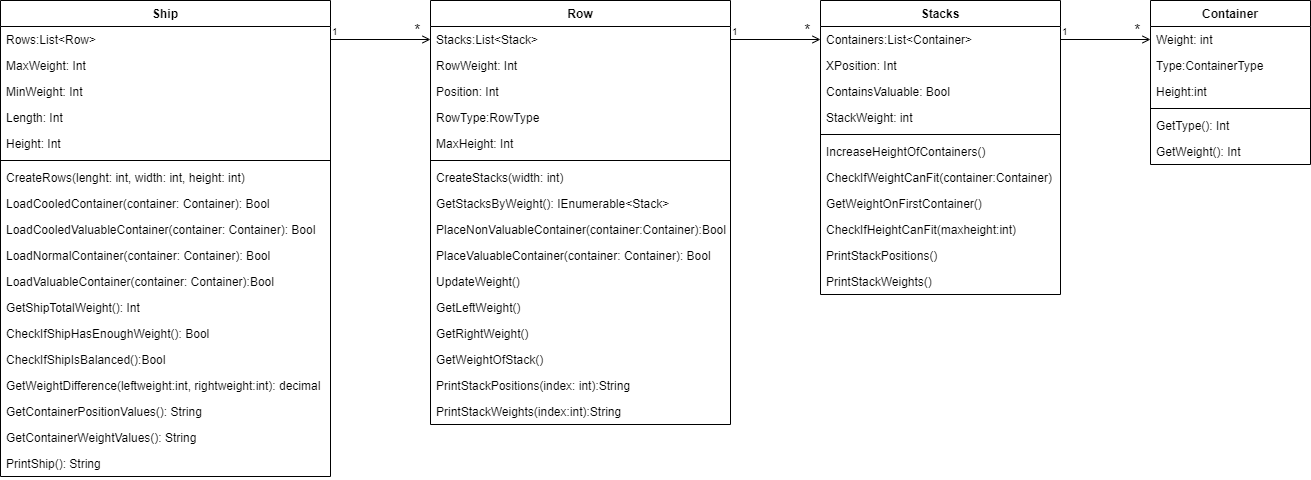

The diagram above was exported from draw.io. Its source (the exported page's mxGraphModel, read from the mxfile embedded in the PNG):
<mxGraphModel dx="2249" dy="794" grid="1" gridSize="10" guides="1" tooltips="1" connect="1" arrows="1" fold="1" page="1" pageScale="1" pageWidth="827" pageHeight="1169" math="0" shadow="0">
  <root>
    <mxCell id="0" />
    <mxCell id="1" parent="0" />
    <mxCell id="9eHptig0T9Izdi7K6iJa-1" value="Ship" style="swimlane;fontStyle=1;align=center;verticalAlign=top;childLayout=stackLayout;horizontal=1;startSize=26;horizontalStack=0;resizeParent=1;resizeParentMax=0;resizeLast=0;collapsible=1;marginBottom=0;" parent="1" vertex="1">
      <mxGeometry x="-200" y="230" width="330" height="476" as="geometry" />
    </mxCell>
    <mxCell id="9eHptig0T9Izdi7K6iJa-2" value="Rows:List&lt;Row&gt;" style="text;strokeColor=none;fillColor=none;align=left;verticalAlign=top;spacingLeft=4;spacingRight=4;overflow=hidden;rotatable=0;points=[[0,0.5],[1,0.5]];portConstraint=eastwest;" parent="9eHptig0T9Izdi7K6iJa-1" vertex="1">
      <mxGeometry y="26" width="330" height="26" as="geometry" />
    </mxCell>
    <mxCell id="9eHptig0T9Izdi7K6iJa-5" value="MaxWeight: Int" style="text;strokeColor=none;fillColor=none;align=left;verticalAlign=top;spacingLeft=4;spacingRight=4;overflow=hidden;rotatable=0;points=[[0,0.5],[1,0.5]];portConstraint=eastwest;" parent="9eHptig0T9Izdi7K6iJa-1" vertex="1">
      <mxGeometry y="52" width="330" height="26" as="geometry" />
    </mxCell>
    <mxCell id="9eHptig0T9Izdi7K6iJa-8" value="MinWeight: Int " style="text;strokeColor=none;fillColor=none;align=left;verticalAlign=top;spacingLeft=4;spacingRight=4;overflow=hidden;rotatable=0;points=[[0,0.5],[1,0.5]];portConstraint=eastwest;" parent="9eHptig0T9Izdi7K6iJa-1" vertex="1">
      <mxGeometry y="78" width="330" height="26" as="geometry" />
    </mxCell>
    <mxCell id="9eHptig0T9Izdi7K6iJa-9" value="Length: Int" style="text;strokeColor=none;fillColor=none;align=left;verticalAlign=top;spacingLeft=4;spacingRight=4;overflow=hidden;rotatable=0;points=[[0,0.5],[1,0.5]];portConstraint=eastwest;" parent="9eHptig0T9Izdi7K6iJa-1" vertex="1">
      <mxGeometry y="104" width="330" height="26" as="geometry" />
    </mxCell>
    <mxCell id="9eHptig0T9Izdi7K6iJa-7" value="Height: Int" style="text;strokeColor=none;fillColor=none;align=left;verticalAlign=top;spacingLeft=4;spacingRight=4;overflow=hidden;rotatable=0;points=[[0,0.5],[1,0.5]];portConstraint=eastwest;" parent="9eHptig0T9Izdi7K6iJa-1" vertex="1">
      <mxGeometry y="130" width="330" height="26" as="geometry" />
    </mxCell>
    <mxCell id="9eHptig0T9Izdi7K6iJa-3" value="" style="line;strokeWidth=1;fillColor=none;align=left;verticalAlign=middle;spacingTop=-1;spacingLeft=3;spacingRight=3;rotatable=0;labelPosition=right;points=[];portConstraint=eastwest;" parent="9eHptig0T9Izdi7K6iJa-1" vertex="1">
      <mxGeometry y="156" width="330" height="8" as="geometry" />
    </mxCell>
    <mxCell id="9eHptig0T9Izdi7K6iJa-4" value="CreateRows(lenght: int, width: int, height: int)" style="text;strokeColor=none;fillColor=none;align=left;verticalAlign=top;spacingLeft=4;spacingRight=4;overflow=hidden;rotatable=0;points=[[0,0.5],[1,0.5]];portConstraint=eastwest;" parent="9eHptig0T9Izdi7K6iJa-1" vertex="1">
      <mxGeometry y="164" width="330" height="26" as="geometry" />
    </mxCell>
    <mxCell id="9eHptig0T9Izdi7K6iJa-12" value="LoadCooledContainer(container: Container): Bool" style="text;strokeColor=none;fillColor=none;align=left;verticalAlign=top;spacingLeft=4;spacingRight=4;overflow=hidden;rotatable=0;points=[[0,0.5],[1,0.5]];portConstraint=eastwest;" parent="9eHptig0T9Izdi7K6iJa-1" vertex="1">
      <mxGeometry y="190" width="330" height="26" as="geometry" />
    </mxCell>
    <mxCell id="9eHptig0T9Izdi7K6iJa-13" value="LoadCooledValuableContainer(container: Container): Bool" style="text;strokeColor=none;fillColor=none;align=left;verticalAlign=top;spacingLeft=4;spacingRight=4;overflow=hidden;rotatable=0;points=[[0,0.5],[1,0.5]];portConstraint=eastwest;" parent="9eHptig0T9Izdi7K6iJa-1" vertex="1">
      <mxGeometry y="216" width="330" height="26" as="geometry" />
    </mxCell>
    <mxCell id="9eHptig0T9Izdi7K6iJa-10" value="LoadNormalContainer(container: Container): Bool" style="text;strokeColor=none;fillColor=none;align=left;verticalAlign=top;spacingLeft=4;spacingRight=4;overflow=hidden;rotatable=0;points=[[0,0.5],[1,0.5]];portConstraint=eastwest;" parent="9eHptig0T9Izdi7K6iJa-1" vertex="1">
      <mxGeometry y="242" width="330" height="26" as="geometry" />
    </mxCell>
    <mxCell id="9eHptig0T9Izdi7K6iJa-11" value="LoadValuableContainer(container: Container):Bool" style="text;strokeColor=none;fillColor=none;align=left;verticalAlign=top;spacingLeft=4;spacingRight=4;overflow=hidden;rotatable=0;points=[[0,0.5],[1,0.5]];portConstraint=eastwest;" parent="9eHptig0T9Izdi7K6iJa-1" vertex="1">
      <mxGeometry y="268" width="330" height="26" as="geometry" />
    </mxCell>
    <mxCell id="9eHptig0T9Izdi7K6iJa-14" value="GetShipTotalWeight(): Int" style="text;strokeColor=none;fillColor=none;align=left;verticalAlign=top;spacingLeft=4;spacingRight=4;overflow=hidden;rotatable=0;points=[[0,0.5],[1,0.5]];portConstraint=eastwest;" parent="9eHptig0T9Izdi7K6iJa-1" vertex="1">
      <mxGeometry y="294" width="330" height="26" as="geometry" />
    </mxCell>
    <mxCell id="9eHptig0T9Izdi7K6iJa-15" value="CheckIfShipHasEnoughWeight(): Bool" style="text;strokeColor=none;fillColor=none;align=left;verticalAlign=top;spacingLeft=4;spacingRight=4;overflow=hidden;rotatable=0;points=[[0,0.5],[1,0.5]];portConstraint=eastwest;" parent="9eHptig0T9Izdi7K6iJa-1" vertex="1">
      <mxGeometry y="320" width="330" height="26" as="geometry" />
    </mxCell>
    <mxCell id="9eHptig0T9Izdi7K6iJa-17" value="CheckIfShipIsBalanced():Bool" style="text;strokeColor=none;fillColor=none;align=left;verticalAlign=top;spacingLeft=4;spacingRight=4;overflow=hidden;rotatable=0;points=[[0,0.5],[1,0.5]];portConstraint=eastwest;" parent="9eHptig0T9Izdi7K6iJa-1" vertex="1">
      <mxGeometry y="346" width="330" height="26" as="geometry" />
    </mxCell>
    <mxCell id="9eHptig0T9Izdi7K6iJa-16" value="GetWeightDifference(leftweight:int, rightweight:int): decimal" style="text;strokeColor=none;fillColor=none;align=left;verticalAlign=top;spacingLeft=4;spacingRight=4;overflow=hidden;rotatable=0;points=[[0,0.5],[1,0.5]];portConstraint=eastwest;" parent="9eHptig0T9Izdi7K6iJa-1" vertex="1">
      <mxGeometry y="372" width="330" height="26" as="geometry" />
    </mxCell>
    <mxCell id="9eHptig0T9Izdi7K6iJa-18" value="GetContainerPositionValues(): String" style="text;strokeColor=none;fillColor=none;align=left;verticalAlign=top;spacingLeft=4;spacingRight=4;overflow=hidden;rotatable=0;points=[[0,0.5],[1,0.5]];portConstraint=eastwest;" parent="9eHptig0T9Izdi7K6iJa-1" vertex="1">
      <mxGeometry y="398" width="330" height="26" as="geometry" />
    </mxCell>
    <mxCell id="9eHptig0T9Izdi7K6iJa-19" value="GetContainerWeightValues(): String" style="text;strokeColor=none;fillColor=none;align=left;verticalAlign=top;spacingLeft=4;spacingRight=4;overflow=hidden;rotatable=0;points=[[0,0.5],[1,0.5]];portConstraint=eastwest;" parent="9eHptig0T9Izdi7K6iJa-1" vertex="1">
      <mxGeometry y="424" width="330" height="26" as="geometry" />
    </mxCell>
    <mxCell id="9eHptig0T9Izdi7K6iJa-20" value="PrintShip(): String" style="text;strokeColor=none;fillColor=none;align=left;verticalAlign=top;spacingLeft=4;spacingRight=4;overflow=hidden;rotatable=0;points=[[0,0.5],[1,0.5]];portConstraint=eastwest;" parent="9eHptig0T9Izdi7K6iJa-1" vertex="1">
      <mxGeometry y="450" width="330" height="26" as="geometry" />
    </mxCell>
    <mxCell id="9eHptig0T9Izdi7K6iJa-21" value="Row" style="swimlane;fontStyle=1;align=center;verticalAlign=top;childLayout=stackLayout;horizontal=1;startSize=26;horizontalStack=0;resizeParent=1;resizeParentMax=0;resizeLast=0;collapsible=1;marginBottom=0;" parent="1" vertex="1">
      <mxGeometry x="230" y="230" width="300" height="424" as="geometry" />
    </mxCell>
    <mxCell id="9eHptig0T9Izdi7K6iJa-22" value="Stacks:List&lt;Stack&gt;" style="text;strokeColor=none;fillColor=none;align=left;verticalAlign=top;spacingLeft=4;spacingRight=4;overflow=hidden;rotatable=0;points=[[0,0.5],[1,0.5]];portConstraint=eastwest;" parent="9eHptig0T9Izdi7K6iJa-21" vertex="1">
      <mxGeometry y="26" width="300" height="26" as="geometry" />
    </mxCell>
    <mxCell id="9eHptig0T9Izdi7K6iJa-23" value="RowWeight: Int" style="text;strokeColor=none;fillColor=none;align=left;verticalAlign=top;spacingLeft=4;spacingRight=4;overflow=hidden;rotatable=0;points=[[0,0.5],[1,0.5]];portConstraint=eastwest;" parent="9eHptig0T9Izdi7K6iJa-21" vertex="1">
      <mxGeometry y="52" width="300" height="26" as="geometry" />
    </mxCell>
    <mxCell id="9eHptig0T9Izdi7K6iJa-24" value="Position: Int " style="text;strokeColor=none;fillColor=none;align=left;verticalAlign=top;spacingLeft=4;spacingRight=4;overflow=hidden;rotatable=0;points=[[0,0.5],[1,0.5]];portConstraint=eastwest;" parent="9eHptig0T9Izdi7K6iJa-21" vertex="1">
      <mxGeometry y="78" width="300" height="26" as="geometry" />
    </mxCell>
    <mxCell id="9eHptig0T9Izdi7K6iJa-25" value="RowType:RowType" style="text;strokeColor=none;fillColor=none;align=left;verticalAlign=top;spacingLeft=4;spacingRight=4;overflow=hidden;rotatable=0;points=[[0,0.5],[1,0.5]];portConstraint=eastwest;" parent="9eHptig0T9Izdi7K6iJa-21" vertex="1">
      <mxGeometry y="104" width="300" height="26" as="geometry" />
    </mxCell>
    <mxCell id="9eHptig0T9Izdi7K6iJa-26" value="MaxHeight: Int" style="text;strokeColor=none;fillColor=none;align=left;verticalAlign=top;spacingLeft=4;spacingRight=4;overflow=hidden;rotatable=0;points=[[0,0.5],[1,0.5]];portConstraint=eastwest;" parent="9eHptig0T9Izdi7K6iJa-21" vertex="1">
      <mxGeometry y="130" width="300" height="26" as="geometry" />
    </mxCell>
    <mxCell id="9eHptig0T9Izdi7K6iJa-27" value="" style="line;strokeWidth=1;fillColor=none;align=left;verticalAlign=middle;spacingTop=-1;spacingLeft=3;spacingRight=3;rotatable=0;labelPosition=right;points=[];portConstraint=eastwest;" parent="9eHptig0T9Izdi7K6iJa-21" vertex="1">
      <mxGeometry y="156" width="300" height="8" as="geometry" />
    </mxCell>
    <mxCell id="9eHptig0T9Izdi7K6iJa-28" value="CreateStacks(width: int)" style="text;strokeColor=none;fillColor=none;align=left;verticalAlign=top;spacingLeft=4;spacingRight=4;overflow=hidden;rotatable=0;points=[[0,0.5],[1,0.5]];portConstraint=eastwest;" parent="9eHptig0T9Izdi7K6iJa-21" vertex="1">
      <mxGeometry y="164" width="300" height="26" as="geometry" />
    </mxCell>
    <mxCell id="9eHptig0T9Izdi7K6iJa-29" value="GetStacksByWeight(): IEnumerable&lt;Stack&gt;" style="text;strokeColor=none;fillColor=none;align=left;verticalAlign=top;spacingLeft=4;spacingRight=4;overflow=hidden;rotatable=0;points=[[0,0.5],[1,0.5]];portConstraint=eastwest;" parent="9eHptig0T9Izdi7K6iJa-21" vertex="1">
      <mxGeometry y="190" width="300" height="26" as="geometry" />
    </mxCell>
    <mxCell id="9eHptig0T9Izdi7K6iJa-30" value="PlaceNonValuableContainer(container:Container):Bool" style="text;strokeColor=none;fillColor=none;align=left;verticalAlign=top;spacingLeft=4;spacingRight=4;overflow=hidden;rotatable=0;points=[[0,0.5],[1,0.5]];portConstraint=eastwest;" parent="9eHptig0T9Izdi7K6iJa-21" vertex="1">
      <mxGeometry y="216" width="300" height="26" as="geometry" />
    </mxCell>
    <mxCell id="9eHptig0T9Izdi7K6iJa-31" value="PlaceValuableContainer(container: Container): Bool" style="text;strokeColor=none;fillColor=none;align=left;verticalAlign=top;spacingLeft=4;spacingRight=4;overflow=hidden;rotatable=0;points=[[0,0.5],[1,0.5]];portConstraint=eastwest;" parent="9eHptig0T9Izdi7K6iJa-21" vertex="1">
      <mxGeometry y="242" width="300" height="26" as="geometry" />
    </mxCell>
    <mxCell id="9eHptig0T9Izdi7K6iJa-32" value="UpdateWeight()" style="text;strokeColor=none;fillColor=none;align=left;verticalAlign=top;spacingLeft=4;spacingRight=4;overflow=hidden;rotatable=0;points=[[0,0.5],[1,0.5]];portConstraint=eastwest;" parent="9eHptig0T9Izdi7K6iJa-21" vertex="1">
      <mxGeometry y="268" width="300" height="26" as="geometry" />
    </mxCell>
    <mxCell id="9eHptig0T9Izdi7K6iJa-33" value="GetLeftWeight()" style="text;strokeColor=none;fillColor=none;align=left;verticalAlign=top;spacingLeft=4;spacingRight=4;overflow=hidden;rotatable=0;points=[[0,0.5],[1,0.5]];portConstraint=eastwest;" parent="9eHptig0T9Izdi7K6iJa-21" vertex="1">
      <mxGeometry y="294" width="300" height="26" as="geometry" />
    </mxCell>
    <mxCell id="9eHptig0T9Izdi7K6iJa-34" value="GetRightWeight()" style="text;strokeColor=none;fillColor=none;align=left;verticalAlign=top;spacingLeft=4;spacingRight=4;overflow=hidden;rotatable=0;points=[[0,0.5],[1,0.5]];portConstraint=eastwest;" parent="9eHptig0T9Izdi7K6iJa-21" vertex="1">
      <mxGeometry y="320" width="300" height="26" as="geometry" />
    </mxCell>
    <mxCell id="9eHptig0T9Izdi7K6iJa-35" value="GetWeightOfStack()" style="text;strokeColor=none;fillColor=none;align=left;verticalAlign=top;spacingLeft=4;spacingRight=4;overflow=hidden;rotatable=0;points=[[0,0.5],[1,0.5]];portConstraint=eastwest;" parent="9eHptig0T9Izdi7K6iJa-21" vertex="1">
      <mxGeometry y="346" width="300" height="26" as="geometry" />
    </mxCell>
    <mxCell id="9eHptig0T9Izdi7K6iJa-36" value="PrintStackPositions(index: int):String" style="text;strokeColor=none;fillColor=none;align=left;verticalAlign=top;spacingLeft=4;spacingRight=4;overflow=hidden;rotatable=0;points=[[0,0.5],[1,0.5]];portConstraint=eastwest;" parent="9eHptig0T9Izdi7K6iJa-21" vertex="1">
      <mxGeometry y="372" width="300" height="26" as="geometry" />
    </mxCell>
    <mxCell id="9eHptig0T9Izdi7K6iJa-37" value="PrintStackWeights(index:int):String" style="text;strokeColor=none;fillColor=none;align=left;verticalAlign=top;spacingLeft=4;spacingRight=4;overflow=hidden;rotatable=0;points=[[0,0.5],[1,0.5]];portConstraint=eastwest;" parent="9eHptig0T9Izdi7K6iJa-21" vertex="1">
      <mxGeometry y="398" width="300" height="26" as="geometry" />
    </mxCell>
    <mxCell id="9eHptig0T9Izdi7K6iJa-40" value="Stacks" style="swimlane;fontStyle=1;align=center;verticalAlign=top;childLayout=stackLayout;horizontal=1;startSize=26;horizontalStack=0;resizeParent=1;resizeParentMax=0;resizeLast=0;collapsible=1;marginBottom=0;" parent="1" vertex="1">
      <mxGeometry x="620" y="230" width="240" height="294" as="geometry" />
    </mxCell>
    <mxCell id="9eHptig0T9Izdi7K6iJa-41" value="Containers:List&lt;Container&gt;" style="text;strokeColor=none;fillColor=none;align=left;verticalAlign=top;spacingLeft=4;spacingRight=4;overflow=hidden;rotatable=0;points=[[0,0.5],[1,0.5]];portConstraint=eastwest;" parent="9eHptig0T9Izdi7K6iJa-40" vertex="1">
      <mxGeometry y="26" width="240" height="26" as="geometry" />
    </mxCell>
    <mxCell id="9eHptig0T9Izdi7K6iJa-42" value="XPosition: Int" style="text;strokeColor=none;fillColor=none;align=left;verticalAlign=top;spacingLeft=4;spacingRight=4;overflow=hidden;rotatable=0;points=[[0,0.5],[1,0.5]];portConstraint=eastwest;" parent="9eHptig0T9Izdi7K6iJa-40" vertex="1">
      <mxGeometry y="52" width="240" height="26" as="geometry" />
    </mxCell>
    <mxCell id="9eHptig0T9Izdi7K6iJa-43" value="ContainsValuable: Bool" style="text;strokeColor=none;fillColor=none;align=left;verticalAlign=top;spacingLeft=4;spacingRight=4;overflow=hidden;rotatable=0;points=[[0,0.5],[1,0.5]];portConstraint=eastwest;" parent="9eHptig0T9Izdi7K6iJa-40" vertex="1">
      <mxGeometry y="78" width="240" height="26" as="geometry" />
    </mxCell>
    <mxCell id="9eHptig0T9Izdi7K6iJa-44" value="StackWeight: int" style="text;strokeColor=none;fillColor=none;align=left;verticalAlign=top;spacingLeft=4;spacingRight=4;overflow=hidden;rotatable=0;points=[[0,0.5],[1,0.5]];portConstraint=eastwest;" parent="9eHptig0T9Izdi7K6iJa-40" vertex="1">
      <mxGeometry y="104" width="240" height="26" as="geometry" />
    </mxCell>
    <mxCell id="9eHptig0T9Izdi7K6iJa-46" value="" style="line;strokeWidth=1;fillColor=none;align=left;verticalAlign=middle;spacingTop=-1;spacingLeft=3;spacingRight=3;rotatable=0;labelPosition=right;points=[];portConstraint=eastwest;" parent="9eHptig0T9Izdi7K6iJa-40" vertex="1">
      <mxGeometry y="130" width="240" height="8" as="geometry" />
    </mxCell>
    <mxCell id="9eHptig0T9Izdi7K6iJa-47" value="IncreaseHeightOfContainers()" style="text;strokeColor=none;fillColor=none;align=left;verticalAlign=top;spacingLeft=4;spacingRight=4;overflow=hidden;rotatable=0;points=[[0,0.5],[1,0.5]];portConstraint=eastwest;" parent="9eHptig0T9Izdi7K6iJa-40" vertex="1">
      <mxGeometry y="138" width="240" height="26" as="geometry" />
    </mxCell>
    <mxCell id="9eHptig0T9Izdi7K6iJa-48" value="CheckIfWeightCanFit(container:Container)" style="text;strokeColor=none;fillColor=none;align=left;verticalAlign=top;spacingLeft=4;spacingRight=4;overflow=hidden;rotatable=0;points=[[0,0.5],[1,0.5]];portConstraint=eastwest;" parent="9eHptig0T9Izdi7K6iJa-40" vertex="1">
      <mxGeometry y="164" width="240" height="26" as="geometry" />
    </mxCell>
    <mxCell id="9eHptig0T9Izdi7K6iJa-49" value="GetWeightOnFirstContainer()" style="text;strokeColor=none;fillColor=none;align=left;verticalAlign=top;spacingLeft=4;spacingRight=4;overflow=hidden;rotatable=0;points=[[0,0.5],[1,0.5]];portConstraint=eastwest;" parent="9eHptig0T9Izdi7K6iJa-40" vertex="1">
      <mxGeometry y="190" width="240" height="26" as="geometry" />
    </mxCell>
    <mxCell id="9eHptig0T9Izdi7K6iJa-50" value="CheckIfHeightCanFit(maxheight:int)" style="text;strokeColor=none;fillColor=none;align=left;verticalAlign=top;spacingLeft=4;spacingRight=4;overflow=hidden;rotatable=0;points=[[0,0.5],[1,0.5]];portConstraint=eastwest;" parent="9eHptig0T9Izdi7K6iJa-40" vertex="1">
      <mxGeometry y="216" width="240" height="26" as="geometry" />
    </mxCell>
    <mxCell id="9eHptig0T9Izdi7K6iJa-51" value="PrintStackPositions()" style="text;strokeColor=none;fillColor=none;align=left;verticalAlign=top;spacingLeft=4;spacingRight=4;overflow=hidden;rotatable=0;points=[[0,0.5],[1,0.5]];portConstraint=eastwest;" parent="9eHptig0T9Izdi7K6iJa-40" vertex="1">
      <mxGeometry y="242" width="240" height="26" as="geometry" />
    </mxCell>
    <mxCell id="9eHptig0T9Izdi7K6iJa-52" value="PrintStackWeights()" style="text;strokeColor=none;fillColor=none;align=left;verticalAlign=top;spacingLeft=4;spacingRight=4;overflow=hidden;rotatable=0;points=[[0,0.5],[1,0.5]];portConstraint=eastwest;" parent="9eHptig0T9Izdi7K6iJa-40" vertex="1">
      <mxGeometry y="268" width="240" height="26" as="geometry" />
    </mxCell>
    <mxCell id="9eHptig0T9Izdi7K6iJa-57" value="Container" style="swimlane;fontStyle=1;align=center;verticalAlign=top;childLayout=stackLayout;horizontal=1;startSize=26;horizontalStack=0;resizeParent=1;resizeParentMax=0;resizeLast=0;collapsible=1;marginBottom=0;" parent="1" vertex="1">
      <mxGeometry x="950" y="230" width="160" height="164" as="geometry" />
    </mxCell>
    <mxCell id="9eHptig0T9Izdi7K6iJa-58" value="Weight: int " style="text;strokeColor=none;fillColor=none;align=left;verticalAlign=top;spacingLeft=4;spacingRight=4;overflow=hidden;rotatable=0;points=[[0,0.5],[1,0.5]];portConstraint=eastwest;" parent="9eHptig0T9Izdi7K6iJa-57" vertex="1">
      <mxGeometry y="26" width="160" height="26" as="geometry" />
    </mxCell>
    <mxCell id="9eHptig0T9Izdi7K6iJa-59" value="Type:ContainerType" style="text;strokeColor=none;fillColor=none;align=left;verticalAlign=top;spacingLeft=4;spacingRight=4;overflow=hidden;rotatable=0;points=[[0,0.5],[1,0.5]];portConstraint=eastwest;" parent="9eHptig0T9Izdi7K6iJa-57" vertex="1">
      <mxGeometry y="52" width="160" height="26" as="geometry" />
    </mxCell>
    <mxCell id="9eHptig0T9Izdi7K6iJa-60" value="Height:int" style="text;strokeColor=none;fillColor=none;align=left;verticalAlign=top;spacingLeft=4;spacingRight=4;overflow=hidden;rotatable=0;points=[[0,0.5],[1,0.5]];portConstraint=eastwest;" parent="9eHptig0T9Izdi7K6iJa-57" vertex="1">
      <mxGeometry y="78" width="160" height="26" as="geometry" />
    </mxCell>
    <mxCell id="9eHptig0T9Izdi7K6iJa-62" value="" style="line;strokeWidth=1;fillColor=none;align=left;verticalAlign=middle;spacingTop=-1;spacingLeft=3;spacingRight=3;rotatable=0;labelPosition=right;points=[];portConstraint=eastwest;" parent="9eHptig0T9Izdi7K6iJa-57" vertex="1">
      <mxGeometry y="104" width="160" height="8" as="geometry" />
    </mxCell>
    <mxCell id="9eHptig0T9Izdi7K6iJa-63" value="GetType(): Int" style="text;strokeColor=none;fillColor=none;align=left;verticalAlign=top;spacingLeft=4;spacingRight=4;overflow=hidden;rotatable=0;points=[[0,0.5],[1,0.5]];portConstraint=eastwest;" parent="9eHptig0T9Izdi7K6iJa-57" vertex="1">
      <mxGeometry y="112" width="160" height="26" as="geometry" />
    </mxCell>
    <mxCell id="9eHptig0T9Izdi7K6iJa-64" value="GetWeight(): Int" style="text;strokeColor=none;fillColor=none;align=left;verticalAlign=top;spacingLeft=4;spacingRight=4;overflow=hidden;rotatable=0;points=[[0,0.5],[1,0.5]];portConstraint=eastwest;" parent="9eHptig0T9Izdi7K6iJa-57" vertex="1">
      <mxGeometry y="138" width="160" height="26" as="geometry" />
    </mxCell>
    <mxCell id="CzYGrXP8XCgNzQii4eAY-18" value="" style="endArrow=open;html=1;endFill=0;entryX=0;entryY=0.5;entryDx=0;entryDy=0;exitX=1;exitY=0.5;exitDx=0;exitDy=0;" edge="1" parent="1" source="9eHptig0T9Izdi7K6iJa-2" target="9eHptig0T9Izdi7K6iJa-22">
      <mxGeometry relative="1" as="geometry">
        <mxPoint x="-300" y="180" as="sourcePoint" />
        <mxPoint x="-140" y="180" as="targetPoint" />
      </mxGeometry>
    </mxCell>
    <mxCell id="CzYGrXP8XCgNzQii4eAY-19" value="1" style="resizable=0;html=1;align=left;verticalAlign=bottom;labelBackgroundColor=#ffffff;fontSize=10;" connectable="0" vertex="1" parent="CzYGrXP8XCgNzQii4eAY-18">
      <mxGeometry x="-1" relative="1" as="geometry" />
    </mxCell>
    <mxCell id="CzYGrXP8XCgNzQii4eAY-20" value="&lt;font style=&quot;font-size: 15px&quot;&gt;*&lt;/font&gt;" style="resizable=0;html=1;align=right;verticalAlign=bottom;labelBackgroundColor=#ffffff;fontSize=10;" connectable="0" vertex="1" parent="CzYGrXP8XCgNzQii4eAY-18">
      <mxGeometry x="1" relative="1" as="geometry">
        <mxPoint x="-10" y="1" as="offset" />
      </mxGeometry>
    </mxCell>
    <mxCell id="CzYGrXP8XCgNzQii4eAY-21" value="" style="endArrow=open;html=1;endFill=0;entryX=0;entryY=0.5;entryDx=0;entryDy=0;exitX=1;exitY=0.5;exitDx=0;exitDy=0;" edge="1" parent="1" source="9eHptig0T9Izdi7K6iJa-22" target="9eHptig0T9Izdi7K6iJa-41">
      <mxGeometry relative="1" as="geometry">
        <mxPoint x="550" y="269" as="sourcePoint" />
        <mxPoint x="240" y="278.9999999999999" as="targetPoint" />
      </mxGeometry>
    </mxCell>
    <mxCell id="CzYGrXP8XCgNzQii4eAY-22" value="1" style="resizable=0;html=1;align=left;verticalAlign=bottom;labelBackgroundColor=#ffffff;fontSize=10;" connectable="0" vertex="1" parent="CzYGrXP8XCgNzQii4eAY-21">
      <mxGeometry x="-1" relative="1" as="geometry" />
    </mxCell>
    <mxCell id="CzYGrXP8XCgNzQii4eAY-23" value="&lt;font style=&quot;font-size: 15px&quot;&gt;*&lt;/font&gt;" style="resizable=0;html=1;align=right;verticalAlign=bottom;labelBackgroundColor=#ffffff;fontSize=10;" connectable="0" vertex="1" parent="CzYGrXP8XCgNzQii4eAY-21">
      <mxGeometry x="1" relative="1" as="geometry">
        <mxPoint x="-10" y="1" as="offset" />
      </mxGeometry>
    </mxCell>
    <mxCell id="CzYGrXP8XCgNzQii4eAY-24" value="" style="endArrow=open;html=1;endFill=0;entryX=0;entryY=0.5;entryDx=0;entryDy=0;exitX=1;exitY=0.5;exitDx=0;exitDy=0;" edge="1" parent="1" source="9eHptig0T9Izdi7K6iJa-41" target="9eHptig0T9Izdi7K6iJa-58">
      <mxGeometry relative="1" as="geometry">
        <mxPoint x="890" y="240" as="sourcePoint" />
        <mxPoint x="250" y="288.9999999999999" as="targetPoint" />
      </mxGeometry>
    </mxCell>
    <mxCell id="CzYGrXP8XCgNzQii4eAY-25" value="1" style="resizable=0;html=1;align=left;verticalAlign=bottom;labelBackgroundColor=#ffffff;fontSize=10;" connectable="0" vertex="1" parent="CzYGrXP8XCgNzQii4eAY-24">
      <mxGeometry x="-1" relative="1" as="geometry" />
    </mxCell>
    <mxCell id="CzYGrXP8XCgNzQii4eAY-26" value="&lt;font style=&quot;font-size: 15px&quot;&gt;*&lt;/font&gt;" style="resizable=0;html=1;align=right;verticalAlign=bottom;labelBackgroundColor=#ffffff;fontSize=10;" connectable="0" vertex="1" parent="CzYGrXP8XCgNzQii4eAY-24">
      <mxGeometry x="1" relative="1" as="geometry">
        <mxPoint x="-10" y="1" as="offset" />
      </mxGeometry>
    </mxCell>
  </root>
</mxGraphModel>